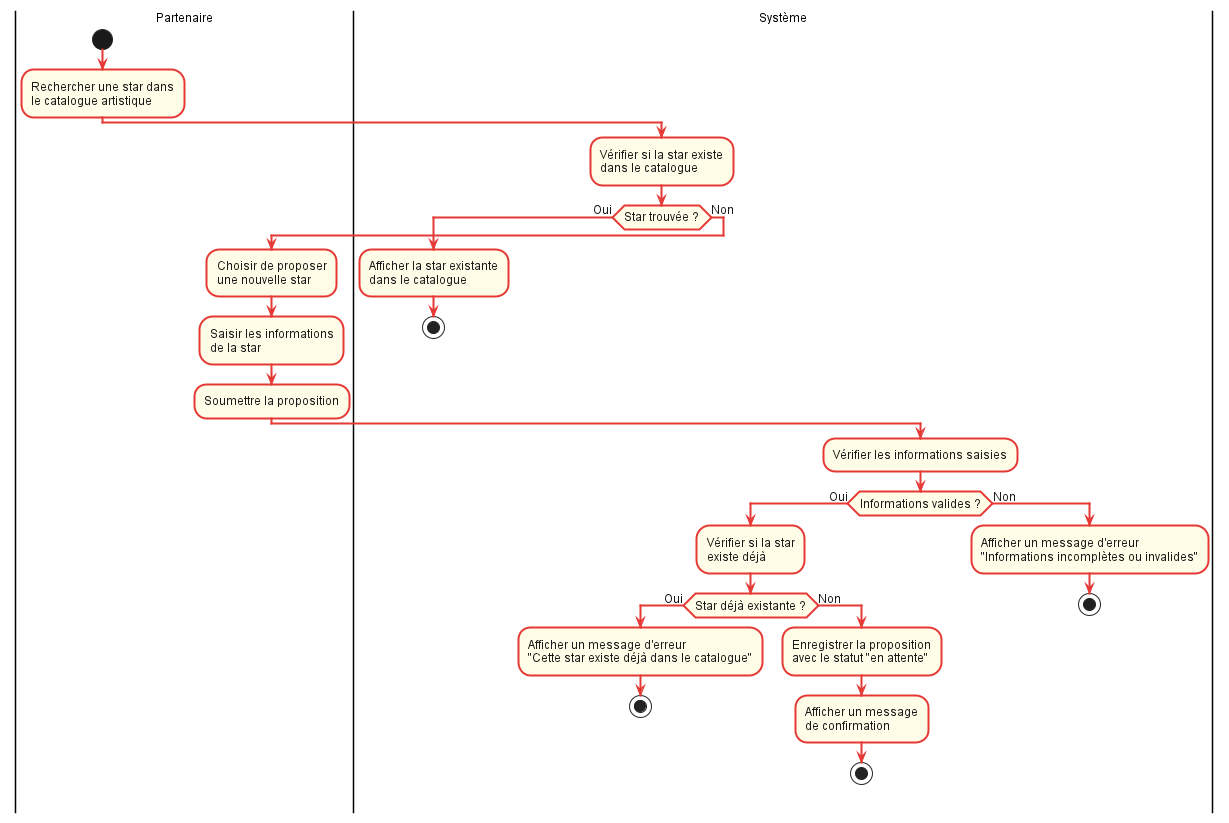

The diagram above was rendered by PlantUML. Its source (embedded in the PNG):
@startuml

skinparam backgroundColor #FFFFFF
skinparam shadowing false
skinparam DefaultFontName Arial
skinparam DefaultFontSize 12

skinparam activity {
  BackgroundColor #FFFDE7
  BorderColor #E53935
  BorderThickness 2
  FontColor #1A1A1A
  FontSize 12
  ArrowColor #E53935
  ArrowFontColor #1A1A1A
  ArrowThickness 2
  DiamondBackgroundColor #FFFDE7
  DiamondBorderColor #E53935
  DiamondBorderThickness 2
  DiamondFontColor #1A1A1A
  StartColor #1A1A1A
  EndColor #1A1A1A
}

|Partenaire|
start
:Rechercher une star dans
le catalogue artistique;

|Système|
:Vérifier si la star existe
dans le catalogue;

if (Star trouvée ?) then (Oui)
  :Afficher la star existante
  dans le catalogue;
  stop
else (Non)

  |Partenaire|
  :Choisir de proposer
  une nouvelle star;
  :Saisir les informations
  de la star;
  :Soumettre la proposition;

  |Système|
  :Vérifier les informations saisies;

  if (Informations valides ?) then (Oui)
    :Vérifier si la star
    existe déjà;

    if (Star déjà existante ?) then (Oui)
      :Afficher un message d'erreur
      "Cette star existe déjà dans le catalogue";
      stop
    else (Non)
      :Enregistrer la proposition
      avec le statut "en attente";
      :Afficher un message
      de confirmation;
      stop
    endif

  else (Non)
    :Afficher un message d'erreur
    "Informations incomplètes ou invalides";
    stop
  endif

endif

@enduml